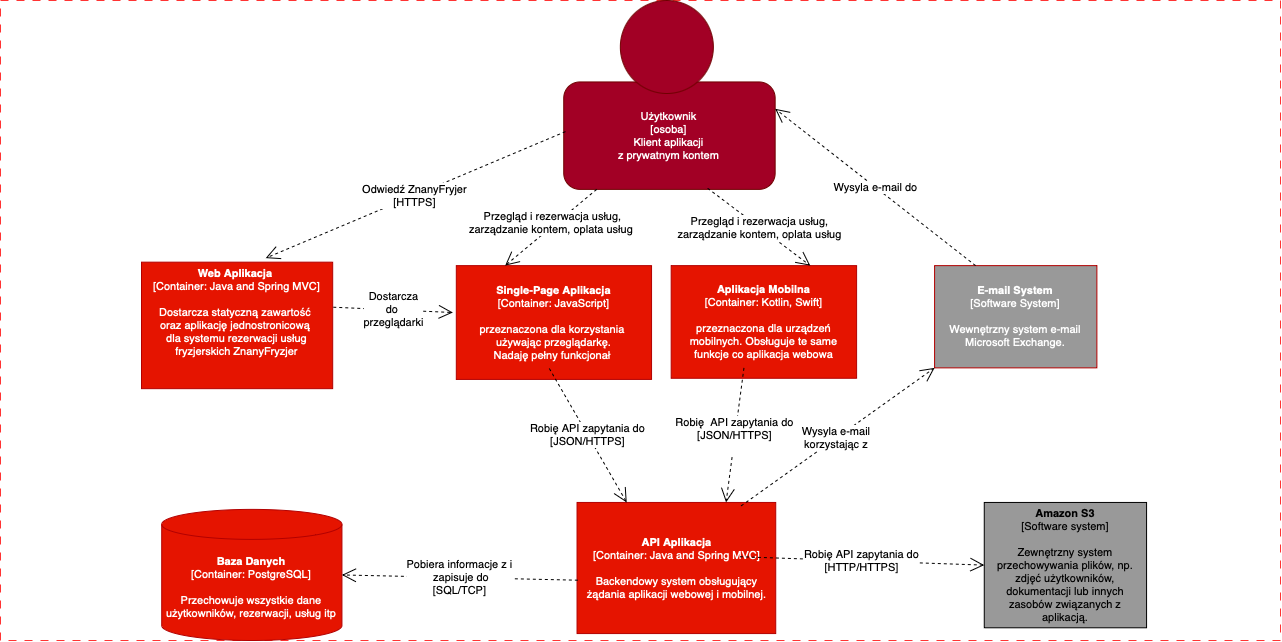

The diagram above was exported from draw.io. Its source (the exported page's mxGraphModel, read from the mxfile embedded in the PNG):
<mxGraphModel dx="1363" dy="2591" grid="0" gridSize="10" guides="1" tooltips="1" connect="1" arrows="1" fold="1" page="1" pageScale="1" pageWidth="827" pageHeight="1169" math="0" shadow="0">
  <root>
    <mxCell id="0" />
    <mxCell id="1" parent="0" />
    <mxCell id="CdNLvU-L0Fh2n5u2H3BX-19" value="" style="rounded=0;whiteSpace=wrap;html=1;dashed=1;dashPattern=8 8;strokeColor=#FF3333;" parent="1" vertex="1">
      <mxGeometry x="1033" y="-910" width="1280" height="640" as="geometry" />
    </mxCell>
    <mxCell id="L5QA0MetBDMoyQzNhzzM-1" value="" style="group;fontSize=11;aspect=fixed;" vertex="1" connectable="0" parent="1">
      <mxGeometry x="1174" y="-910" width="1005.07" height="640" as="geometry" />
    </mxCell>
    <mxCell id="CdNLvU-L0Fh2n5u2H3BX-2" value="&lt;font&gt;Użytkownik&lt;/font&gt;&lt;div&gt;&lt;font&gt;[osoba]&lt;/font&gt;&lt;/div&gt;&lt;div&gt;&lt;div&gt;&lt;font&gt;Klient aplikacji&lt;/font&gt;&lt;/div&gt;&lt;div&gt;&lt;font&gt;z prywatnym kontem&lt;/font&gt;&lt;/div&gt;&lt;/div&gt;" style="rounded=1;whiteSpace=wrap;html=1;fillColor=#a20025;fontColor=#ffffff;strokeColor=#6F0000;fontSize=11;" parent="L5QA0MetBDMoyQzNhzzM-1" vertex="1">
      <mxGeometry x="422.2449252873563" y="81.44404332129965" width="211.411275862069" height="107.43682310469315" as="geometry" />
    </mxCell>
    <mxCell id="CdNLvU-L0Fh2n5u2H3BX-3" value="" style="ellipse;whiteSpace=wrap;html=1;aspect=fixed;fillColor=#a20025;fontColor=#ffffff;strokeColor=#6F0000;fontSize=11;" parent="L5QA0MetBDMoyQzNhzzM-1" vertex="1">
      <mxGeometry x="478.852316091954" width="92.99633026577865" height="92.99633026577865" as="geometry" />
    </mxCell>
    <mxCell id="CdNLvU-L0Fh2n5u2H3BX-5" value="&lt;font&gt;&lt;b&gt;&lt;font&gt;Web Aplikacja&lt;/font&gt;&lt;/b&gt;&lt;span&gt;&amp;nbsp;&lt;/span&gt;&lt;/font&gt;&lt;div&gt;&lt;font&gt;[Container: Java and Spring MVC]&lt;/font&gt;&lt;/div&gt;&lt;div&gt;&lt;font&gt;&lt;br&gt;&lt;/font&gt;&lt;/div&gt;&lt;div&gt;&lt;font&gt;&lt;span style=&quot;text-align: start;&quot;&gt;Dostarcza statyczną zawartość&amp;nbsp;&lt;/span&gt;&lt;/font&gt;&lt;/div&gt;&lt;div&gt;&lt;font&gt;&lt;span style=&quot;text-align: start;&quot;&gt;oraz aplikację jednostronicową&amp;nbsp;&lt;/span&gt;&lt;/font&gt;&lt;/div&gt;&lt;div&gt;&lt;font&gt;&lt;span style=&quot;text-align: start;&quot;&gt;&lt;font&gt;dla systemu rezerwacji usług fryzjerskich ZnanyFryzjer&lt;/font&gt;&lt;/span&gt;&lt;br&gt;&lt;/font&gt;&lt;/div&gt;&lt;div&gt;&lt;span&gt;&lt;br&gt;&lt;/span&gt;&lt;div&gt;&lt;br&gt;&lt;/div&gt;&lt;/div&gt;" style="rounded=0;whiteSpace=wrap;html=1;fillColor=#e51400;fontColor=#ffffff;strokeColor=#B20000;fontSize=11;" parent="L5QA0MetBDMoyQzNhzzM-1" vertex="1">
      <mxGeometry y="261.6606498194946" width="191.19435057471267" height="126.49819494584837" as="geometry" />
    </mxCell>
    <mxCell id="CdNLvU-L0Fh2n5u2H3BX-6" value="&lt;font&gt;&lt;b&gt;Single-Page Aplikacja&lt;/b&gt;&lt;/font&gt;&lt;div&gt;&lt;font&gt;[Container: JavaScript]&lt;/font&gt;&lt;/div&gt;&lt;div&gt;&lt;font&gt;&lt;br&gt;&lt;/font&gt;&lt;/div&gt;&lt;div style=&quot;text-align: center;&quot;&gt;&lt;font&gt;&lt;span style=&quot;text-align: start;&quot;&gt;p&lt;/span&gt;&lt;span style=&quot;text-align: start;&quot;&gt;&lt;span&gt;rzeznaczona dla korzystania&amp;nbsp;&lt;/span&gt;&lt;/span&gt;&lt;/font&gt;&lt;/div&gt;&lt;div style=&quot;text-align: center;&quot;&gt;&lt;font&gt;&lt;span style=&quot;text-align: start;&quot;&gt;&lt;span&gt;używając przeglądarkę.&lt;/span&gt;&lt;/span&gt;&lt;/font&gt;&lt;/div&gt;&lt;div style=&quot;text-align: center;&quot;&gt;&lt;font&gt;&lt;span style=&quot;text-align: start;&quot;&gt;&lt;span&gt;&amp;nbsp;&lt;/span&gt;&lt;/span&gt;&lt;span&gt;Nadaję pełny funkcjonał &amp;nbsp;&lt;/span&gt;&lt;br&gt;&lt;/font&gt;&lt;/div&gt;" style="rounded=0;whiteSpace=wrap;html=1;fillColor=#e51400;fontColor=#ffffff;strokeColor=#B20000;fontSize=11;" parent="L5QA0MetBDMoyQzNhzzM-1" vertex="1">
      <mxGeometry x="314.80640804597704" y="265.12635379061373" width="195.2377356321839" height="113.79061371841155" as="geometry" />
    </mxCell>
    <mxCell id="CdNLvU-L0Fh2n5u2H3BX-7" value="&lt;font&gt;&lt;b&gt;Aplikacja Mobilna&lt;/b&gt;&lt;/font&gt;&lt;div&gt;&lt;font&gt;[Container: Kotlin, Swift]&lt;/font&gt;&lt;/div&gt;&lt;div&gt;&lt;font&gt;&lt;br&gt;&lt;/font&gt;&lt;/div&gt;&lt;div&gt;&lt;font&gt;&lt;font&gt;&lt;span style=&quot;text-align: start;&quot;&gt;p&lt;/span&gt;&lt;span style=&quot;text-align: start;&quot;&gt;&lt;font&gt;rzeznaczona dla urządzeń mobilnych. Obsługuje te same funkcje co aplikacja webowa&lt;/font&gt;&lt;/span&gt;&lt;/font&gt;&lt;br&gt;&lt;/font&gt;&lt;/div&gt;" style="rounded=0;whiteSpace=wrap;html=1;fillColor=#e51400;fontColor=#ffffff;strokeColor=#B20000;fontSize=11;" parent="L5QA0MetBDMoyQzNhzzM-1" vertex="1">
      <mxGeometry x="529.6834425287357" y="265.12635379061373" width="185.41808620689653" height="112.63537906137182" as="geometry" />
    </mxCell>
    <mxCell id="CdNLvU-L0Fh2n5u2H3BX-8" value="&lt;font&gt;&lt;b&gt;E-mail System&lt;/b&gt;&lt;/font&gt;&lt;div&gt;&lt;font&gt;[Software System]&lt;/font&gt;&lt;/div&gt;&lt;div&gt;&lt;font&gt;&lt;br&gt;&lt;/font&gt;&lt;/div&gt;&lt;div&gt;&lt;font&gt;&lt;font&gt;Wewnętrzny system e-mail Microsoft Exchange.&lt;/font&gt;&lt;br&gt;&lt;/font&gt;&lt;/div&gt;" style="rounded=0;whiteSpace=wrap;html=1;fillColor=#999999;fontColor=#ffffff;strokeColor=#B20000;fontSize=11;" parent="L5QA0MetBDMoyQzNhzzM-1" vertex="1">
      <mxGeometry x="793.0810977011494" y="265.12635379061373" width="162.3130287356322" height="102.23826714801444" as="geometry" />
    </mxCell>
    <mxCell id="CdNLvU-L0Fh2n5u2H3BX-9" value="&lt;font&gt;&lt;b&gt;Baza Danych&lt;/b&gt;&lt;/font&gt;&lt;div&gt;&lt;font&gt;[Container: PostgreSQL]&lt;/font&gt;&lt;/div&gt;&lt;div&gt;&lt;font&gt;&lt;br&gt;&lt;/font&gt;&lt;/div&gt;&lt;div&gt;&lt;font&gt;&lt;span style=&quot;text-align: start;&quot;&gt;&lt;font&gt;Przechowuje wszystkie dane użytkowników, rezerwacji, usług itp&lt;/font&gt;&lt;/span&gt;&lt;br&gt;&lt;/font&gt;&lt;/div&gt;" style="shape=cylinder3;whiteSpace=wrap;html=1;boundedLbl=1;backgroundOutline=1;size=15;fillColor=#e51400;fontColor=#ffffff;strokeColor=#B20000;fontSize=11;" parent="L5QA0MetBDMoyQzNhzzM-1" vertex="1">
      <mxGeometry x="20.216925287356325" y="508.8808664259927" width="180.21944827586208" height="131.11913357400724" as="geometry" />
    </mxCell>
    <mxCell id="CdNLvU-L0Fh2n5u2H3BX-10" value="&lt;font&gt;&lt;b&gt;API Aplikacja&lt;/b&gt;&lt;/font&gt;&lt;div&gt;&lt;font&gt;[Container: Java and Spring MVC]&lt;/font&gt;&lt;/div&gt;&lt;div&gt;&lt;font&gt;&lt;br&gt;&lt;/font&gt;&lt;/div&gt;&lt;div&gt;&lt;font&gt;&lt;span style=&quot;text-align: start;&quot;&gt;&lt;font&gt;Backendowy system obsługujący żądania aplikacji webowej i mobilnej.&lt;/font&gt;&lt;/span&gt;&lt;br&gt;&lt;/font&gt;&lt;/div&gt;" style="rounded=0;whiteSpace=wrap;html=1;fillColor=#e51400;fontColor=#ffffff;strokeColor=#B20000;fontSize=11;" parent="L5QA0MetBDMoyQzNhzzM-1" vertex="1">
      <mxGeometry x="435.5303333333332" y="501.9494584837545" width="198.70349425287355" height="131.11913357400724" as="geometry" />
    </mxCell>
    <mxCell id="CdNLvU-L0Fh2n5u2H3BX-11" value="&lt;font&gt;&lt;b&gt;Amazon S3&lt;/b&gt;&lt;/font&gt;&lt;div&gt;&lt;font&gt;[Software system]&lt;/font&gt;&lt;/div&gt;&lt;div&gt;&lt;font&gt;&lt;br&gt;&lt;/font&gt;&lt;/div&gt;&lt;div&gt;&lt;font&gt;&lt;span style=&quot;text-align: start;&quot;&gt;&lt;font&gt;Zewnętrzny system przechowywania plików, np. zdjęć użytkowników, dokumentacji lub innych zasobów związanych z aplikacją.&lt;/font&gt;&lt;/span&gt;&lt;br&gt;&lt;/font&gt;&lt;/div&gt;" style="rounded=0;whiteSpace=wrap;html=1;fillColor=#999999;fontSize=11;" parent="L5QA0MetBDMoyQzNhzzM-1" vertex="1">
      <mxGeometry x="842.756971264368" y="501.9494584837545" width="162.3130287356322" height="125.34296028880865" as="geometry" />
    </mxCell>
    <mxCell id="CdNLvU-L0Fh2n5u2H3BX-18" value="&lt;font&gt;Odwiedź&lt;/font&gt; &lt;font&gt;ZnanyFryjer&lt;/font&gt;&lt;div&gt;&lt;font&gt;[HTTPS]&lt;/font&gt;&lt;/div&gt;" style="endArrow=open;endSize=12;dashed=1;html=1;rounded=0;fontSize=11;" parent="L5QA0MetBDMoyQzNhzzM-1" edge="1">
      <mxGeometry width="160" relative="1" as="geometry">
        <mxPoint x="423.9778045977011" y="131.11913357400724" as="sourcePoint" />
        <mxPoint x="124.18968390804598" y="257.61732851985556" as="targetPoint" />
      </mxGeometry>
    </mxCell>
    <mxCell id="CdNLvU-L0Fh2n5u2H3BX-20" value="&lt;span style=&quot;text-align: start; white-space: normal;&quot;&gt;&lt;font&gt;Dostarcza do&amp;nbsp;&lt;/font&gt;&lt;/span&gt;&lt;div&gt;&lt;span style=&quot;text-align: start; white-space: normal;&quot;&gt;&lt;font&gt;przeglądarki&lt;/font&gt;&lt;/span&gt;&lt;br&gt;&lt;/div&gt;" style="endArrow=open;endSize=12;dashed=1;html=1;rounded=0;entryX=-0.018;entryY=0.412;entryDx=0;entryDy=0;entryPerimeter=0;fontSize=11;" parent="L5QA0MetBDMoyQzNhzzM-1" target="CdNLvU-L0Fh2n5u2H3BX-6" edge="1">
      <mxGeometry x="-0.0022" width="160" relative="1" as="geometry">
        <mxPoint x="191.77197701149424" y="306.7148014440433" as="sourcePoint" />
        <mxPoint x="284.1922068965517" y="306.7148014440433" as="targetPoint" />
        <mxPoint as="offset" />
      </mxGeometry>
    </mxCell>
    <mxCell id="CdNLvU-L0Fh2n5u2H3BX-21" value="Use" style="endArrow=open;endSize=12;dashed=1;html=1;rounded=0;entryX=0.25;entryY=0;entryDx=0;entryDy=0;fontSize=11;" parent="L5QA0MetBDMoyQzNhzzM-1" target="CdNLvU-L0Fh2n5u2H3BX-6" edge="1">
      <mxGeometry width="160" relative="1" as="geometry">
        <mxPoint x="455.169632183908" y="188.88086642599276" as="sourcePoint" />
        <mxPoint x="547.5898620689655" y="188.88086642599276" as="targetPoint" />
      </mxGeometry>
    </mxCell>
    <mxCell id="CdNLvU-L0Fh2n5u2H3BX-29" value="&lt;font&gt;Przegląd i rezerwacja usług,&lt;/font&gt;&lt;div&gt;&lt;font&gt;zarządzanie&amp;nbsp;&lt;/font&gt;&lt;span&gt;kontem, oplata&lt;/span&gt;&lt;font&gt;&amp;nbsp;&lt;font&gt;usług&lt;/font&gt;&amp;nbsp;&lt;/font&gt;&lt;/div&gt;&lt;div&gt;&lt;/div&gt;" style="edgeLabel;html=1;align=center;verticalAlign=middle;resizable=0;points=[];fontSize=11;" parent="CdNLvU-L0Fh2n5u2H3BX-21" vertex="1" connectable="0">
      <mxGeometry x="-0.0665" y="-4" relative="1" as="geometry">
        <mxPoint as="offset" />
      </mxGeometry>
    </mxCell>
    <mxCell id="CdNLvU-L0Fh2n5u2H3BX-22" value="&lt;font&gt;Przegląd i rezerwacja usług,&lt;/font&gt;&lt;div&gt;&lt;font&gt;zarządzanie kontem,&amp;nbsp;&lt;/font&gt;&lt;span&gt;oplata&lt;/span&gt;&amp;nbsp;&lt;font&gt;usług&lt;/font&gt;&lt;/div&gt;" style="endArrow=open;endSize=12;dashed=1;html=1;rounded=0;entryX=0.75;entryY=0;entryDx=0;entryDy=0;fontSize=11;" parent="L5QA0MetBDMoyQzNhzzM-1" target="CdNLvU-L0Fh2n5u2H3BX-7" edge="1">
      <mxGeometry width="160" relative="1" as="geometry">
        <mxPoint x="566.073908045977" y="187.7256317689531" as="sourcePoint" />
        <mxPoint x="499.06924137931037" y="263.971119133574" as="targetPoint" />
      </mxGeometry>
    </mxCell>
    <mxCell id="CdNLvU-L0Fh2n5u2H3BX-23" value="&lt;font&gt;Wysyla e-mail do&lt;/font&gt;" style="endArrow=open;endSize=12;dashed=1;html=1;rounded=0;entryX=1;entryY=0.25;entryDx=0;entryDy=0;fontSize=11;" parent="L5QA0MetBDMoyQzNhzzM-1" target="CdNLvU-L0Fh2n5u2H3BX-2" edge="1">
      <mxGeometry x="-0.0013" width="160" relative="1" as="geometry">
        <mxPoint x="834.0925747126436" y="265.12635379061373" as="sourcePoint" />
        <mxPoint x="926.5128045977012" y="265.12635379061373" as="targetPoint" />
        <mxPoint as="offset" />
      </mxGeometry>
    </mxCell>
    <mxCell id="CdNLvU-L0Fh2n5u2H3BX-24" value="&lt;font&gt;Robię API zapytania do&lt;/font&gt;&lt;div&gt;&lt;font&gt;[JSON/HTTPS]&lt;/font&gt;&lt;/div&gt;" style="endArrow=open;endSize=12;dashed=1;html=1;rounded=0;entryX=0.25;entryY=0;entryDx=0;entryDy=0;fontSize=11;" parent="L5QA0MetBDMoyQzNhzzM-1" target="CdNLvU-L0Fh2n5u2H3BX-10" edge="1">
      <mxGeometry x="-0.0047" width="160" relative="1" as="geometry">
        <mxPoint x="407.804264367816" y="367.942238267148" as="sourcePoint" />
        <mxPoint x="500.2244942528735" y="367.942238267148" as="targetPoint" />
        <mxPoint as="offset" />
      </mxGeometry>
    </mxCell>
    <mxCell id="CdNLvU-L0Fh2n5u2H3BX-25" value="&lt;font&gt;Robię &amp;nbsp;API zapytania do&lt;/font&gt;&lt;div&gt;&lt;font&gt;[JSON/HTTPS]&lt;br&gt;&lt;/font&gt;&lt;div&gt;&lt;br&gt;&lt;/div&gt;&lt;/div&gt;" style="endArrow=open;endSize=12;dashed=1;html=1;rounded=0;entryX=0.75;entryY=0;entryDx=0;entryDy=0;fontSize=11;" parent="L5QA0MetBDMoyQzNhzzM-1" target="CdNLvU-L0Fh2n5u2H3BX-10" edge="1">
      <mxGeometry width="160" relative="1" as="geometry">
        <mxPoint x="602.4643735632184" y="367.3646209386281" as="sourcePoint" />
        <mxPoint x="670.6242931034483" y="501.3718411552346" as="targetPoint" />
      </mxGeometry>
    </mxCell>
    <mxCell id="CdNLvU-L0Fh2n5u2H3BX-26" value="&lt;font&gt;Pobiera informacje z i&lt;/font&gt;&lt;div&gt;&lt;font&gt;&amp;nbsp;zapisuje do&lt;/font&gt;&lt;/div&gt;&lt;div&gt;&lt;font&gt;[SQL/TCP]&lt;/font&gt;&lt;/div&gt;" style="endArrow=open;endSize=12;dashed=1;html=1;rounded=0;entryX=1;entryY=0.5;entryDx=0;entryDy=0;entryPerimeter=0;exitX=0.004;exitY=0.593;exitDx=0;exitDy=0;exitPerimeter=0;fontSize=11;" parent="L5QA0MetBDMoyQzNhzzM-1" source="CdNLvU-L0Fh2n5u2H3BX-10" target="CdNLvU-L0Fh2n5u2H3BX-9" edge="1">
      <mxGeometry width="160" relative="1" as="geometry">
        <mxPoint x="433.2198275862069" y="550.4693140794222" as="sourcePoint" />
        <mxPoint x="525.6400574712643" y="550.4693140794222" as="targetPoint" />
      </mxGeometry>
    </mxCell>
    <mxCell id="CdNLvU-L0Fh2n5u2H3BX-27" value="&lt;font&gt;Wysyla e-mail&amp;nbsp;&lt;/font&gt;&lt;div&gt;&lt;font&gt;korzystając z&amp;nbsp;&lt;/font&gt;&lt;/div&gt;" style="endArrow=open;endSize=12;dashed=1;html=1;rounded=0;entryX=0;entryY=1;entryDx=0;entryDy=0;fontSize=11;" parent="L5QA0MetBDMoyQzNhzzM-1" target="CdNLvU-L0Fh2n5u2H3BX-8" edge="1">
      <mxGeometry x="-0.0037" width="160" relative="1" as="geometry">
        <mxPoint x="599.5762413793103" y="505.4151624548736" as="sourcePoint" />
        <mxPoint x="691.9964712643679" y="505.4151624548736" as="targetPoint" />
        <mxPoint as="offset" />
      </mxGeometry>
    </mxCell>
    <mxCell id="CdNLvU-L0Fh2n5u2H3BX-28" value="&lt;font&gt;Robię API zapytania do&lt;/font&gt;&lt;div&gt;&lt;font&gt;[HTTP/HTTPS]&lt;/font&gt;&lt;/div&gt;" style="endArrow=open;endSize=12;dashed=1;html=1;rounded=0;entryX=0;entryY=0.5;entryDx=0;entryDy=0;fontSize=11;" parent="L5QA0MetBDMoyQzNhzzM-1" target="CdNLvU-L0Fh2n5u2H3BX-11" edge="1">
      <mxGeometry x="0.0007" width="160" relative="1" as="geometry">
        <mxPoint x="598.4209885057471" y="556.2454873646209" as="sourcePoint" />
        <mxPoint x="690.8412183908046" y="556.2454873646209" as="targetPoint" />
        <mxPoint as="offset" />
      </mxGeometry>
    </mxCell>
  </root>
</mxGraphModel>